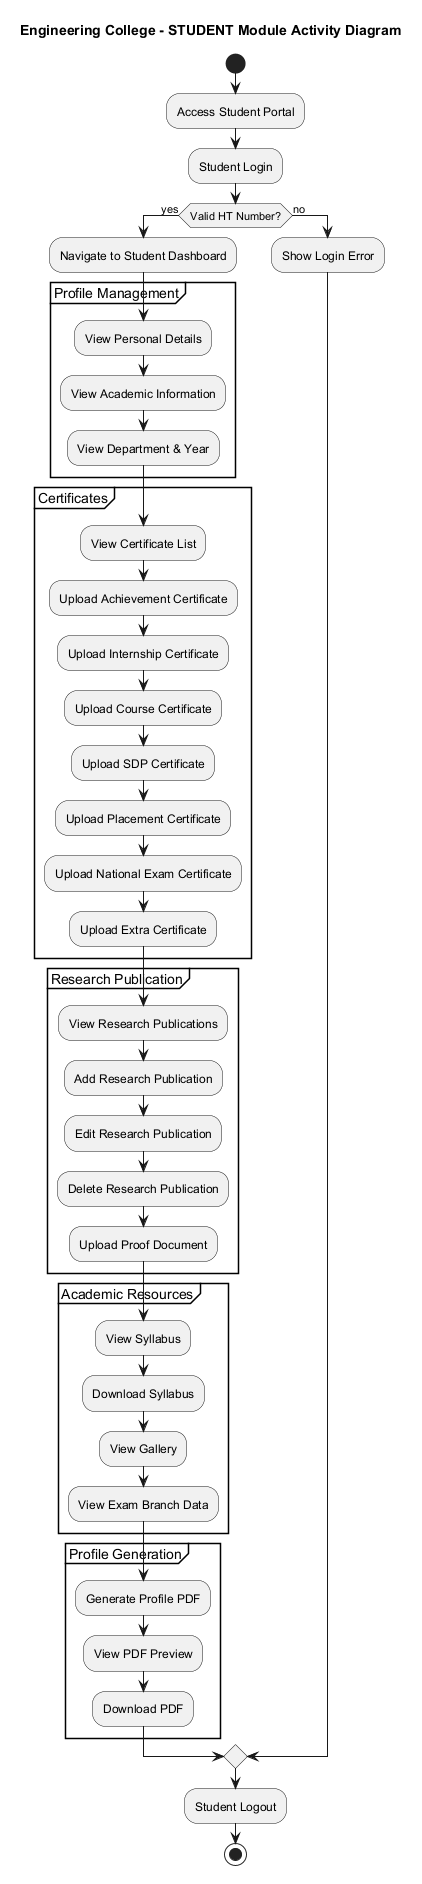

The diagram above was rendered by PlantUML. Its source (embedded in the PNG):
@startuml 08_Activity_Diagram_Student
' Engineering College - Activity Diagram for STUDENT Module
' A4 Page Layout

title Engineering College - STUDENT Module Activity Diagram

start
:Access Student Portal;
:Student Login;
if (Valid HT Number?) then (yes)
  :Navigate to Student Dashboard;
  partition "Profile Management" {
    :View Personal Details;
    :View Academic Information;
    :View Department & Year;
  }
  partition "Certificates" {
    :View Certificate List;
    :Upload Achievement Certificate;
    :Upload Internship Certificate;
    :Upload Course Certificate;
    :Upload SDP Certificate;
    :Upload Placement Certificate;
    :Upload National Exam Certificate;
    :Upload Extra Certificate;
  }
  partition "Research Publication" {
    :View Research Publications;
    :Add Research Publication;
    :Edit Research Publication;
    :Delete Research Publication;
    :Upload Proof Document;
  }
  partition "Academic Resources" {
    :View Syllabus;
    :Download Syllabus;
    :View Gallery;
    :View Exam Branch Data;
  }
  partition "Profile Generation" {
    :Generate Profile PDF;
    :View PDF Preview;
    :Download PDF;
  }
else (no)
  :Show Login Error;
endif
:Student Logout;
stop

@enduml